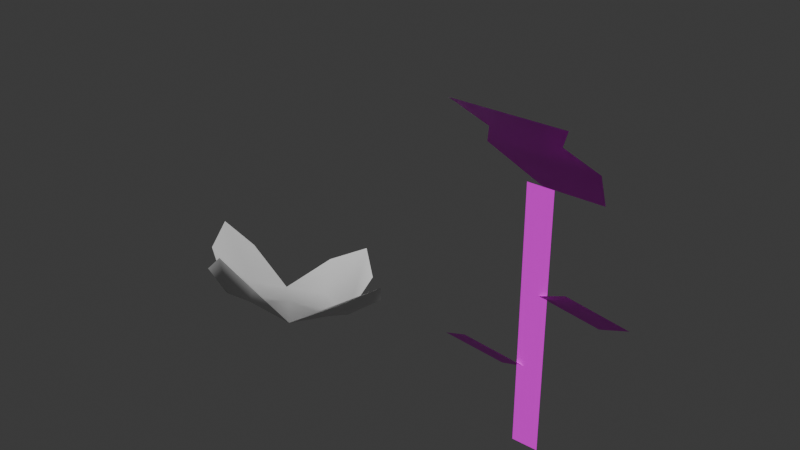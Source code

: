 # Source: decor_flowers.blend  (saved by Blender 4.0.36; exported with 4.5.12 LTS)
import bpy
from mathutils import Matrix  # noqa: F401  (used for matrix-valued properties, if any)

bpy.ops.wm.read_factory_settings(use_empty=True)
scene = bpy.context.scene
scene.name = 'Scene'

# ---- collections
col_collection = bpy.data.collections.new('Collection'); scene.collection.children.link(col_collection)

# ---- images (referenced by path relative to the original .blend; pixels are not part of the script)
import os
ASSET_DIR = os.environ.get("B2B_ASSET_DIR", "")  # directory of the original .blend (textures are referenced by path, not embedded)
HERE = os.path.dirname(os.path.abspath(__file__))  # packed textures are extracted next to this script under _unpacked/

def load_image(name, relpath, width, height, colorspace="sRGB"):
    """Load a texture the original file referenced (path relative to the .blend, or extracted next to this script)."""
    p = next((c for c in (os.path.join(HERE, relpath), os.path.join(ASSET_DIR, relpath)) if relpath and os.path.exists(c)), "")
    if p:
        img = bpy.data.images.load(p, check_existing=True)
        img.name = name
    else:  # same state as the original file: an image datablock whose file is absent (Cycles renders it pink)
        img = bpy.data.images.new(name, width, height)
        img.source = "FILE"
        img.filepath = "//" + (relpath or name)
    img.colorspace_settings.name = colorspace
    return img
img_texture_flowers_png = load_image('texture_flowers.png', 'texture_flowers.png', 1024, 1024, 'sRGB')

# ---- materials (node trees are filled in below, after node groups)
mat_mat_flower = bpy.data.materials.new('mat_flower')
mat_mat_flower.use_transparent_shadow = False
mat_material = bpy.data.materials.new('Material')
mat_material.use_transparent_shadow = False

# ---- material node trees
mat_mat_flower.use_nodes = True; mat_mat_flower.node_tree.nodes.clear()
_N = mat_mat_flower.node_tree.nodes; _L = mat_mat_flower.node_tree.links
n0 = _N.new('ShaderNodeBsdfPrincipled'); n0.name = 'Principled BSDF'; n0.location = (10, 300)
n0.inputs[3].default_value = 1.45
n1 = _N.new('ShaderNodeOutputMaterial'); n1.name = 'Material Output'; n1.location = (300, 300)
n2 = _N.new('ShaderNodeTexImage'); n2.name = 'Image Texture'; n2.location = (-384, 279)
n2.image = img_texture_flowers_png
n2.interpolation = 'Closest'
_L.new(n0.outputs[0], n1.inputs[0])
_L.new(n2.outputs[0], n0.inputs[0])
n1.is_active_output = True
mat_material.use_nodes = True; mat_material.node_tree.nodes.clear()
_N = mat_material.node_tree.nodes; _L = mat_material.node_tree.links
n0 = _N.new('ShaderNodeBsdfPrincipled'); n0.name = 'Principled BSDF'; n0.location = (10, 300)
n0.inputs[3].default_value = 1.45
n1 = _N.new('ShaderNodeOutputMaterial'); n1.name = 'Material Output'; n1.location = (300, 300)
_L.new(n0.outputs[0], n1.inputs[0])
n1.is_active_output = True

# ---- world
world_world = bpy.data.worlds.new('World'); scene.world = world_world
world_world.use_nodes = True; world_world.node_tree.nodes.clear()
_N = world_world.node_tree.nodes; _L = world_world.node_tree.links
n0 = _N.new('ShaderNodeOutputWorld'); n0.name = 'World Output'; n0.location = (300, 300)
n1 = _N.new('ShaderNodeBackground'); n1.name = 'Background'; n1.location = (10, 300)
n1.inputs[0].default_value = (0.05088, 0.05088, 0.05088, 1.0)
_L.new(n1.outputs[0], n0.inputs[0])
n0.is_active_output = True
world_world.color = (0.05088, 0.05088, 0.05088)
world_world.use_sun_shadow = False
world_world.sun_shadow_jitter_overblur = 0.0

# ---- meshes
me_plane = bpy.data.meshes.new('Plane')
me_plane.from_pydata([(-0.08308, -0.08308, 0.08308), (0.08308, -0.08308, 0.08308), (-0.04754, 0.08308, -0.08308), (0.04754, 0.08308, -0.08308), (-0.08308, 0.0, 0.0), (0.08308, 0.0, 0.0), (-0.05215, -0.04154, 0.04154), (0.05215, -0.04154, 0.04154), (0.02034, 0.0, -0.4378), (-0.02034, 0.0, -0.4378), (0.02034, 7.823e-08, -0.03776), (-0.02034, 7.823e-08, -0.03776), (-0.075, -0.04697, -0.2631), (-0.008578, 0.0, -0.31), (-0.1414, 0.0, -0.31), (-0.075, 0.04697, -0.357), (0.074, -0.04697, -0.1467), (0.1404, 0.0, -0.1936), (0.007578, 0.0, -0.1936), (0.074, 0.04697, -0.2406)], [], [(4, 5, 3, 2), (6, 7, 5, 4), (0, 1, 7, 6), (8, 9, 11, 10), (12, 13, 15, 14), (16, 17, 19, 18)])
_uv = me_plane.uv_layers.new(name='UVMap')
_uv.uv.foreach_set('vector', [0.7865, 0.8113, 0.7303, 0.8113, 0.7303, 0.7832, 0.7865, 0.7832, 0.7865, 0.8253, 0.7303, 0.8253, 0.7303, 0.8113, 0.7865, 0.8113, 0.7865, 0.8394, 0.7303, 0.8394, 0.7303, 0.8253, 0.7865, 0.8253, 0.1035, 0.1257, 0.4068, 0.1257, 0.4068, 0.4289, 0.1035, 0.4289, 0.144, 0.6706, 0.3343, 0.6706, 0.3343, 0.8609, 0.144, 0.8609, 0.144, 0.6706, 0.3343, 0.6706, 0.3343, 0.8609, 0.144, 0.8609])
me_plane.materials.append(mat_mat_flower)
me_plane.update()
me_plane_004 = bpy.data.meshes.new('Plane.004')
me_plane_004.from_pydata([(0.04847, -0.1285, 0.1592), (-0.04847, -0.1285, 0.1592), (-3.124e-08, -0.1452, 0.2015), (-0.04847, 0.1378, 0.06233), (0.04847, 0.1378, 0.06233), (-3.124e-08, 0.1778, 0.08397), (-0.1417, -0.04091, 0.1274), (-0.1417, 0.05017, 0.09421), (-0.1719, 0.01627, 0.1428), (0.1417, 0.05017, 0.09421), (0.1417, -0.04091, 0.1274), (0.1719, 0.01627, 0.1428), (-0.0694, 0.05199, 0.038), (-0.0694, -0.07843, 0.08547), (0.0694, -0.07843, 0.08547), (0.0694, 0.05199, 0.038), (-0.08785, -0.009472, 0.07204), (-3.283e-08, -0.01135, 0.06689), (-4.884e-08, -0.09202, 0.1021), (0.08785, -0.009472, 0.07204), (-4.884e-08, 0.07308, 0.04199)], [], [(12, 16, 17, 20), (13, 18, 17, 16), (14, 19, 17, 18), (15, 20, 17, 19), (15, 4, 5, 20), (20, 5, 3, 12), (0, 14, 18, 2), (2, 18, 13, 1), (12, 7, 8, 16), (16, 8, 6, 13), (9, 15, 19, 11), (11, 19, 14, 10)])
me_plane_004.polygons.foreach_set('use_smooth', [True] * 12)
_uv = me_plane_004.uv_layers.new(name='UVMap')
_uv.uv.foreach_set('vector', [0.6012, 0.5785, 0.607, 0.5578, 0.6218, 0.5578, 0.6153, 0.5661, 0.6012, 0.5372, 0.6218, 0.543, 0.6218, 0.5578, 0.6135, 0.5513, 0.6425, 0.5372, 0.6366, 0.5578, 0.6218, 0.5578, 0.6283, 0.5495, 0.6425, 0.5785, 0.6218, 0.5726, 0.6218, 0.5578, 0.6301, 0.5644, 0.799, 0.3105, 0.799, 0.3672, 0.7695, 0.3623, 0.7695, 0.3022, 0.7695, 0.3022, 0.7695, 0.3623, 0.74, 0.3672, 0.74, 0.3105, 0.799, 0.1948, 0.799, 0.2515, 0.7695, 0.2598, 0.7695, 0.1996, 0.7695, 0.1996, 0.7695, 0.2598, 0.74, 0.2515, 0.74, 0.1948, 0.74, 0.3105, 0.6832, 0.3105, 0.6881, 0.281, 0.7483, 0.281, 0.7483, 0.281, 0.6881, 0.281, 0.6832, 0.2515, 0.74, 0.2515, 0.8557, 0.3105, 0.799, 0.3105, 0.7906, 0.281, 0.8508, 0.281, 0.8508, 0.281, 0.7906, 0.281, 0.799, 0.2515, 0.8557, 0.2515])
me_plane_004.materials.append(mat_material)
me_plane_004.update()

# ---- objects
ob_rose = bpy.data.objects.new('Rose', me_plane)
ob_white_flower = bpy.data.objects.new('White Flower', me_plane_004)

# ---- transforms, parenting, visibility, modifiers, constraints
ob_rose.location = (0.0, 0.0, 0.4378)
ob_white_flower.location = (-0.4493, 0.0, 0.0)

# ---- collection membership
col_collection.objects.link(ob_rose)
col_collection.objects.link(ob_white_flower)

# ---- scene / render settings (as saved in the file)
scene.frame_start = 1; scene.frame_end = 250; scene.frame_set(17)
scene.render.engine = 'BLENDER_EEVEE_NEXT'
scene.cycles.sampling_pattern = 'TABULATED_SOBOL'
bpy.context.view_layer.update()

# ---- added for rendering (the .blend has no active camera and no usable light): camera, sun
cam_auto = bpy.data.cameras.new('AutoCamera')
cam_auto.lens = 50.0
cam_auto.sensor_width = 36.0
cam_auto.clip_end = 1000.0
ob_auto_camera = bpy.data.objects.new('AutoCamera', cam_auto)
scene.collection.objects.link(ob_auto_camera)
ob_auto_camera.location = (0.6641, -1.06911, 0.984003)
ob_auto_camera.rotation_euler = (1.09748, -7.21219e-08, 0.694738)
scene.camera = ob_auto_camera
light_auto_sun = bpy.data.lights.new('AutoSun', 'SUN')
light_auto_sun.energy = 3.0
light_auto_sun.angle = 0.0523599
ob_auto_sun = bpy.data.objects.new('AutoSun', light_auto_sun)
scene.collection.objects.link(ob_auto_sun)
ob_auto_sun.rotation_euler = (0.872665, 0.174533, 0.523599)
bpy.context.view_layer.update()
